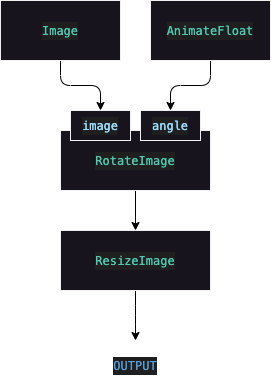

The diagram above was exported from draw.io. Its source (the exported page's mxGraphModel, read from the mxfile embedded in the PNG):
<mxGraphModel dx="960" dy="643" grid="1" gridSize="10" guides="1" tooltips="1" connect="1" arrows="1" fold="1" page="1" pageScale="1" pageWidth="1169" pageHeight="827" math="0" shadow="0">
  <root>
    <mxCell id="0" />
    <mxCell id="1" parent="0" />
    <mxCell id="6" style="edgeStyle=none;html=1;entryX=0.5;entryY=0;entryDx=0;entryDy=0;" parent="1" source="4" target="5" edge="1">
      <mxGeometry relative="1" as="geometry" />
    </mxCell>
    <mxCell id="4" value="&lt;div style=&quot;color: rgb(204, 204, 204); background-color: rgb(31, 31, 31); font-family: Menlo, Monaco, &amp;quot;Courier New&amp;quot;, monospace; line-height: 18px;&quot;&gt;&lt;span style=&quot;color: #4ec9b0;&quot;&gt;RotateImage&lt;/span&gt;&lt;/div&gt;" style="rounded=0;whiteSpace=wrap;html=1;strokeColor=#F0F0F0;fillColor=#18141D;" parent="1" vertex="1">
      <mxGeometry x="240" y="220" width="150" height="60" as="geometry" />
    </mxCell>
    <mxCell id="15" style="edgeStyle=elbowEdgeStyle;elbow=vertical;html=1;" parent="1" source="5" edge="1">
      <mxGeometry relative="1" as="geometry">
        <mxPoint x="315" y="430" as="targetPoint" />
      </mxGeometry>
    </mxCell>
    <mxCell id="5" value="&lt;div style=&quot;color: rgb(204, 204, 204); background-color: rgb(31, 31, 31); font-family: Menlo, Monaco, &amp;quot;Courier New&amp;quot;, monospace; line-height: 18px;&quot;&gt;&lt;div style=&quot;line-height: 18px;&quot;&gt;&lt;span style=&quot;color: #4ec9b0;&quot;&gt;ResizeImage&lt;/span&gt;&lt;/div&gt;&lt;/div&gt;" style="rounded=0;whiteSpace=wrap;html=1;strokeColor=#F0F0F0;fillColor=#18141D;" parent="1" vertex="1">
      <mxGeometry x="240" y="320" width="150" height="60" as="geometry" />
    </mxCell>
    <mxCell id="13" style="edgeStyle=elbowEdgeStyle;html=1;entryX=0.5;entryY=0;entryDx=0;entryDy=0;elbow=vertical;" parent="1" source="7" target="8" edge="1">
      <mxGeometry relative="1" as="geometry" />
    </mxCell>
    <mxCell id="7" value="&lt;div style=&quot;color: rgb(204, 204, 204); background-color: rgb(31, 31, 31); font-family: Menlo, Monaco, &amp;quot;Courier New&amp;quot;, monospace; line-height: 18px;&quot;&gt;&lt;span style=&quot;color: #4ec9b0;&quot;&gt;AnimateFloat&lt;/span&gt;&lt;/div&gt;" style="rounded=0;whiteSpace=wrap;html=1;fillColor=#18141D;strokeColor=#F0F0F0;" parent="1" vertex="1">
      <mxGeometry x="330" y="90" width="120" height="60" as="geometry" />
    </mxCell>
    <mxCell id="8" value="&lt;div style=&quot;color: rgb(204, 204, 204); background-color: rgb(31, 31, 31); font-family: Menlo, Monaco, &amp;quot;Courier New&amp;quot;, monospace; line-height: 18px;&quot;&gt;&lt;span style=&quot;color: #9cdcfe;&quot;&gt;angle&lt;/span&gt;&lt;/div&gt;" style="rounded=0;whiteSpace=wrap;html=1;fillColor=#18141D;strokeColor=#F0F0F0;" parent="1" vertex="1">
      <mxGeometry x="320" y="200" width="60" height="30" as="geometry" />
    </mxCell>
    <mxCell id="14" style="edgeStyle=elbowEdgeStyle;html=1;entryX=0.5;entryY=0;entryDx=0;entryDy=0;elbow=vertical;" parent="1" source="9" target="10" edge="1">
      <mxGeometry relative="1" as="geometry" />
    </mxCell>
    <mxCell id="9" value="&lt;div style=&quot;color: rgb(204, 204, 204); background-color: rgb(31, 31, 31); font-family: Menlo, Monaco, &amp;quot;Courier New&amp;quot;, monospace; line-height: 18px;&quot;&gt;&lt;span style=&quot;color: #4ec9b0;&quot;&gt;Image&lt;/span&gt;&lt;/div&gt;" style="rounded=0;whiteSpace=wrap;html=1;fillColor=#18141D;strokeColor=#F0F0F0;" parent="1" vertex="1">
      <mxGeometry x="180" y="90" width="120" height="60" as="geometry" />
    </mxCell>
    <mxCell id="10" value="&lt;div style=&quot;color: rgb(204, 204, 204); background-color: rgb(31, 31, 31); font-family: Menlo, Monaco, &amp;quot;Courier New&amp;quot;, monospace; line-height: 18px;&quot;&gt;&lt;span style=&quot;color: #9cdcfe;&quot;&gt;image&lt;/span&gt;&lt;/div&gt;" style="rounded=0;whiteSpace=wrap;html=1;fillColor=#18141D;strokeColor=#F0F0F0;" parent="1" vertex="1">
      <mxGeometry x="250" y="200" width="60" height="30" as="geometry" />
    </mxCell>
    <mxCell id="43" value="&lt;div style=&quot;background-color: rgb(31, 31, 31); font-family: Menlo, Monaco, &amp;quot;Courier New&amp;quot;, monospace; line-height: 18px;&quot;&gt;&lt;span style=&quot;color: rgb(86, 156, 214);&quot;&gt;OUTPUT&lt;/span&gt;&lt;br&gt;&lt;/div&gt;" style="text;html=1;strokeColor=none;fillColor=none;align=center;verticalAlign=middle;whiteSpace=wrap;rounded=0;" parent="1" vertex="1">
      <mxGeometry x="285" y="440" width="60" height="30" as="geometry" />
    </mxCell>
  </root>
</mxGraphModel>